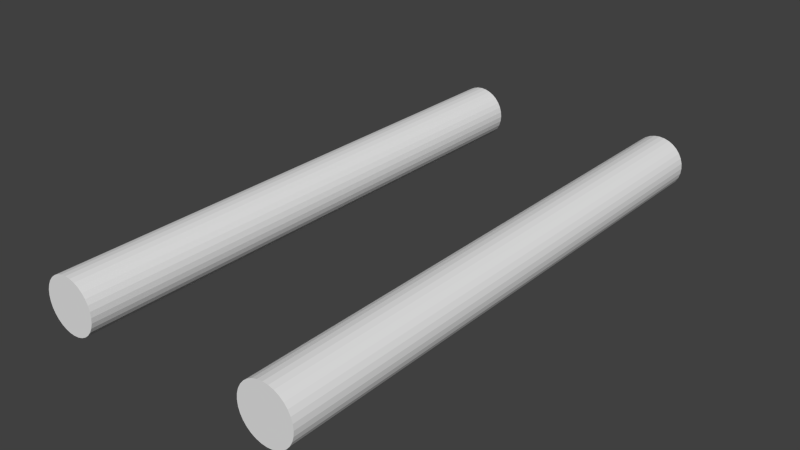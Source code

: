 # Source: BasicRail.blend  (saved by Blender 2.74.0; exported with 4.5.12 LTS)
import bpy
from mathutils import Matrix  # noqa: F401  (used for matrix-valued properties, if any)

bpy.ops.wm.read_factory_settings(use_empty=True)
scene = bpy.context.scene
scene.name = 'Scene'

# ---- collections
col_collection_1 = bpy.data.collections.new('Collection 1'); scene.collection.children.link(col_collection_1)

# ---- world
world_world = bpy.data.worlds.new('World'); scene.world = world_world
world_world.color = (0.05088, 0.05088, 0.05088)
world_world.use_sun_shadow = False
world_world.sun_shadow_jitter_overblur = 0.0
world_world.cycles.sampling_method = 'MANUAL'
world_world.cycles.sample_map_resolution = 256

# ---- meshes
me_cylinder_001 = bpy.data.meshes.new('Cylinder.001')
me_cylinder_001.from_pydata([(0.0, 1.0, -1.0), (0.0, 1.0, 1.0), (0.1951, 0.9808, -1.0), (0.1951, 0.9808, 1.0), (0.3827, 0.9239, -1.0), (0.3827, 0.9239, 1.0), (0.5556, 0.8315, -1.0), (0.5556, 0.8315, 1.0), (0.7071, 0.7071, -1.0), (0.7071, 0.7071, 1.0), (0.8315, 0.5556, -1.0), (0.8315, 0.5556, 1.0), (0.9239, 0.3827, -1.0), (0.9239, 0.3827, 1.0), (0.9808, 0.1951, -1.0), (0.9808, 0.1951, 1.0), (1.0, 7.55e-08, -1.0), (1.0, 7.55e-08, 1.0), (0.9808, -0.1951, -1.0), (0.9808, -0.1951, 1.0), (0.9239, -0.3827, -1.0), (0.9239, -0.3827, 1.0), (0.8315, -0.5556, -1.0), (0.8315, -0.5556, 1.0), (0.7071, -0.7071, -1.0), (0.7071, -0.7071, 1.0), (0.5556, -0.8315, -1.0), (0.5556, -0.8315, 1.0), (0.3827, -0.9239, -1.0), (0.3827, -0.9239, 1.0), (0.1951, -0.9808, -1.0), (0.1951, -0.9808, 1.0), (-3.258e-07, -1.0, -1.0), (-3.258e-07, -1.0, 1.0), (-0.1951, -0.9808, -1.0), (-0.1951, -0.9808, 1.0), (-0.3827, -0.9239, -1.0), (-0.3827, -0.9239, 1.0), (-0.5556, -0.8315, -1.0), (-0.5556, -0.8315, 1.0), (-0.7071, -0.7071, -1.0), (-0.7071, -0.7071, 1.0), (-0.8315, -0.5556, -1.0), (-0.8315, -0.5556, 1.0), (-0.9239, -0.3827, -1.0), (-0.9239, -0.3827, 1.0), (-0.9808, -0.1951, -1.0), (-0.9808, -0.1951, 1.0), (-1.0, 9.656e-07, -1.0), (-1.0, 9.656e-07, 1.0), (-0.9808, 0.1951, -1.0), (-0.9808, 0.1951, 1.0), (-0.9239, 0.3827, -1.0), (-0.9239, 0.3827, 1.0), (-0.8315, 0.5556, -1.0), (-0.8315, 0.5556, 1.0), (-0.7071, 0.7071, -1.0), (-0.7071, 0.7071, 1.0), (-0.5556, 0.8315, -1.0), (-0.5556, 0.8315, 1.0), (-0.3827, 0.9239, -1.0), (-0.3827, 0.9239, 1.0), (-0.1951, 0.9808, -1.0), (-0.1951, 0.9808, 1.0), (8.0, 1.0, -1.0), (8.0, 1.0, 1.0), (8.195, 0.9808, -1.0), (8.195, 0.9808, 1.0), (8.383, 0.9239, -1.0), (8.383, 0.9239, 1.0), (8.556, 0.8315, -1.0), (8.556, 0.8315, 1.0), (8.707, 0.7071, -1.0), (8.707, 0.7071, 1.0), (8.831, 0.5556, -1.0), (8.831, 0.5556, 1.0), (8.924, 0.3827, -1.0), (8.924, 0.3827, 1.0), (8.981, 0.1951, -1.0), (8.981, 0.1951, 1.0), (9.0, 2.305e-07, -1.0), (9.0, 2.305e-07, 1.0), (8.981, -0.1951, -1.0), (8.981, -0.1951, 1.0), (8.924, -0.3827, -1.0), (8.924, -0.3827, 1.0), (8.831, -0.5556, -1.0), (8.831, -0.5556, 1.0), (8.707, -0.7071, -1.0), (8.707, -0.7071, 1.0), (8.556, -0.8315, -1.0), (8.556, -0.8315, 1.0), (8.383, -0.9239, -1.0), (8.383, -0.9239, 1.0), (8.195, -0.9808, -1.0), (8.195, -0.9808, 1.0), (8.0, -1.0, -1.0), (8.0, -1.0, 1.0), (7.805, -0.9808, -1.0), (7.805, -0.9808, 1.0), (7.617, -0.9239, -1.0), (7.617, -0.9239, 1.0), (7.444, -0.8315, -1.0), (7.444, -0.8315, 1.0), (7.293, -0.7071, -1.0), (7.293, -0.7071, 1.0), (7.169, -0.5556, -1.0), (7.169, -0.5556, 1.0), (7.076, -0.3827, -1.0), (7.076, -0.3827, 1.0), (7.019, -0.1951, -1.0), (7.019, -0.1951, 1.0), (7.0, 1.049e-06, -1.0), (7.0, 1.049e-06, 1.0), (7.019, 0.1951, -1.0), (7.019, 0.1951, 1.0), (7.076, 0.3827, -1.0), (7.076, 0.3827, 1.0), (7.169, 0.5556, -1.0), (7.169, 0.5556, 1.0), (7.293, 0.7071, -1.0), (7.293, 0.7071, 1.0), (7.444, 0.8315, -1.0), (7.444, 0.8315, 1.0), (7.617, 0.9239, -1.0), (7.617, 0.9239, 1.0), (7.805, 0.9808, -1.0), (7.805, 0.9808, 1.0)], [], [(0, 1, 3, 2), (2, 3, 5, 4), (4, 5, 7, 6), (6, 7, 9, 8), (8, 9, 11, 10), (10, 11, 13, 12), (12, 13, 15, 14), (14, 15, 17, 16), (16, 17, 19, 18), (18, 19, 21, 20), (20, 21, 23, 22), (22, 23, 25, 24), (24, 25, 27, 26), (26, 27, 29, 28), (28, 29, 31, 30), (30, 31, 33, 32), (32, 33, 35, 34), (34, 35, 37, 36), (36, 37, 39, 38), (38, 39, 41, 40), (40, 41, 43, 42), (42, 43, 45, 44), (44, 45, 47, 46), (46, 47, 49, 48), (48, 49, 51, 50), (50, 51, 53, 52), (52, 53, 55, 54), (54, 55, 57, 56), (56, 57, 59, 58), (58, 59, 61, 60), (3, 1, 63, 61, 59, 57, 55, 53, 51, 49, 47, 45, 43, 41, 39, 37, 35, 33, 31, 29, 27, 25, 23, 21, 19, 17, 15, 13, 11, 9, 7, 5), (62, 63, 1, 0), (60, 61, 63, 62), (0, 2, 4, 6, 8, 10, 12, 14, 16, 18, 20, 22, 24, 26, 28, 30, 32, 34, 36, 38, 40, 42, 44, 46, 48, 50, 52, 54, 56, 58, 60, 62), (64, 65, 67, 66), (66, 67, 69, 68), (68, 69, 71, 70), (70, 71, 73, 72), (72, 73, 75, 74), (74, 75, 77, 76), (76, 77, 79, 78), (78, 79, 81, 80), (80, 81, 83, 82), (82, 83, 85, 84), (84, 85, 87, 86), (86, 87, 89, 88), (88, 89, 91, 90), (90, 91, 93, 92), (92, 93, 95, 94), (94, 95, 97, 96), (96, 97, 99, 98), (98, 99, 101, 100), (100, 101, 103, 102), (102, 103, 105, 104), (104, 105, 107, 106), (106, 107, 109, 108), (108, 109, 111, 110), (110, 111, 113, 112), (112, 113, 115, 114), (114, 115, 117, 116), (116, 117, 119, 118), (118, 119, 121, 120), (120, 121, 123, 122), (122, 123, 125, 124), (67, 65, 127, 125, 123, 121, 119, 117, 115, 113, 111, 109, 107, 105, 103, 101, 99, 97, 95, 93, 91, 89, 87, 85, 83, 81, 79, 77, 75, 73, 71, 69), (126, 127, 65, 64), (124, 125, 127, 126), (64, 66, 68, 70, 72, 74, 76, 78, 80, 82, 84, 86, 88, 90, 92, 94, 96, 98, 100, 102, 104, 106, 108, 110, 112, 114, 116, 118, 120, 122, 124, 126)])
me_cylinder_001.use_remesh_preserve_volume = False
me_cylinder_001.use_remesh_preserve_attributes = False
me_cylinder_001.use_mirror_vertex_groups = False
me_cylinder_001.update()

# ---- objects
ob_cylinder_001 = bpy.data.objects.new('Cylinder.001', me_cylinder_001)

# ---- transforms, parenting, visibility, modifiers, constraints
ob_cylinder_001.location = (-1.2, 0.0, -0.6)
ob_cylinder_001.rotation_euler = (1.571, -0.0, 0.0)
ob_cylinder_001.scale = (0.3, 0.3, 3.0)
ob_cylinder_001.lineart.crease_threshold = 0.0

# ---- collection membership
col_collection_1.objects.link(ob_cylinder_001)

# ---- scene / render settings (as saved in the file)
scene.frame_start = 1; scene.frame_end = 250; scene.frame_set(1)
scene.render.engine = 'BLENDER_EEVEE_NEXT'
scene.render.resolution_percentage = 50
scene.render.dither_intensity = 0.0
scene.cycles.use_denoising = False
scene.cycles.samples = 10
scene.cycles.sampling_pattern = 'TABULATED_SOBOL'
scene.cycles.light_sampling_threshold = 0.0
scene.cycles.use_adaptive_sampling = False
scene.cycles.use_light_tree = False
scene.cycles.blur_glossy = 0.0
scene.cycles.pixel_filter_type = 'GAUSSIAN'
scene.cycles.sample_clamp_indirect = 0.0
scene.view_settings.view_transform = 'Standard'
bpy.context.view_layer.update()

# ---- added for rendering (the .blend has no active camera and no usable light): camera, sun
cam_auto = bpy.data.cameras.new('AutoCamera')
cam_auto.lens = 50.0
cam_auto.sensor_width = 36.0
cam_auto.clip_end = 1000.0
ob_auto_camera = bpy.data.objects.new('AutoCamera', cam_auto)
scene.collection.objects.link(ob_auto_camera)
ob_auto_camera.location = (6.23137, -7.47765, 4.3851)
ob_auto_camera.rotation_euler = (1.09748, -7.21219e-08, 0.694738)
scene.camera = ob_auto_camera
light_auto_sun = bpy.data.lights.new('AutoSun', 'SUN')
light_auto_sun.energy = 3.0
light_auto_sun.angle = 0.0523599
ob_auto_sun = bpy.data.objects.new('AutoSun', light_auto_sun)
scene.collection.objects.link(ob_auto_sun)
ob_auto_sun.rotation_euler = (0.872665, 0.174533, 0.523599)
bpy.context.view_layer.update()
